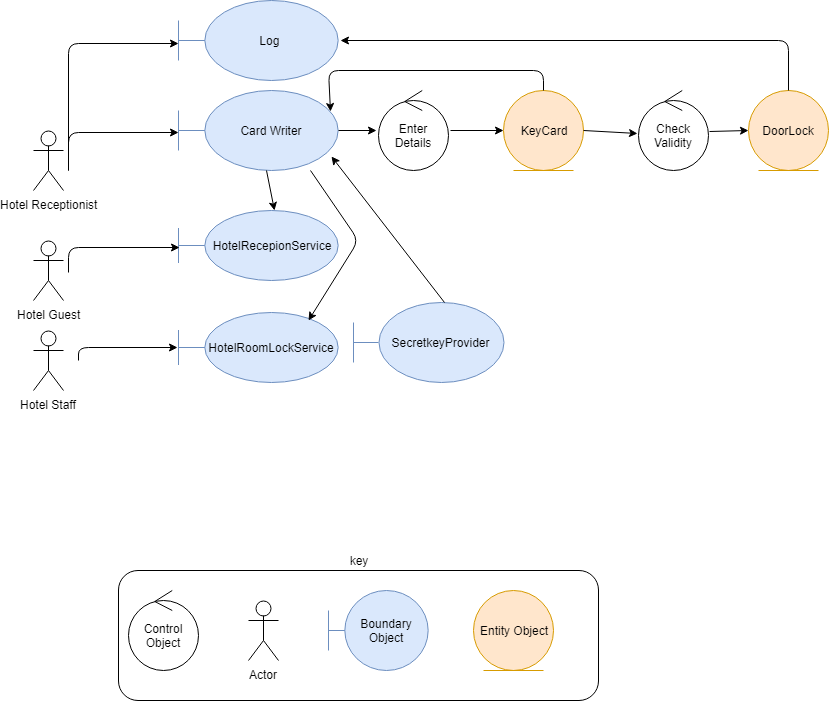

The diagram above was exported from draw.io. Its source (the exported page's mxGraphModel, read from the mxfile embedded in the PNG):
<mxGraphModel dx="726" dy="705" grid="1" gridSize="10" guides="1" tooltips="1" connect="1" arrows="1" fold="1" page="1" pageScale="1" pageWidth="1169" pageHeight="827" background="#ffffff" math="0" shadow="0">
  <root>
    <mxCell id="0" />
    <mxCell id="1" parent="0" />
    <mxCell id="15" value="key" style="rounded=1;whiteSpace=wrap;html=1;labelPosition=center;verticalLabelPosition=top;align=center;verticalAlign=bottom;" parent="1" vertex="1">
      <mxGeometry x="190" y="640" width="480" height="130" as="geometry" />
    </mxCell>
    <mxCell id="3" value="DoorLock" style="ellipse;shape=umlEntity;whiteSpace=wrap;html=1;fillColor=#ffe6cc;strokeColor=#d79b00;" parent="1" vertex="1">
      <mxGeometry x="820" y="160" width="80" height="80" as="geometry" />
    </mxCell>
    <mxCell id="4" value="KeyCard" style="ellipse;shape=umlEntity;whiteSpace=wrap;html=1;fillColor=#ffe6cc;strokeColor=#d79b00;" parent="1" vertex="1">
      <mxGeometry x="575" y="160" width="80" height="80" as="geometry" />
    </mxCell>
    <mxCell id="5" value="SecretkeyProvider" style="shape=umlBoundary;whiteSpace=wrap;html=1;fillColor=#dae8fc;strokeColor=#6c8ebf;" parent="1" vertex="1">
      <mxGeometry x="425" y="372" width="150" height="80" as="geometry" />
    </mxCell>
    <mxCell id="6" value="HotelRecepionService" style="shape=umlBoundary;whiteSpace=wrap;html=1;fillColor=#dae8fc;strokeColor=#6c8ebf;" parent="1" vertex="1">
      <mxGeometry x="250" y="280" width="160" height="70" as="geometry" />
    </mxCell>
    <mxCell id="7" value="HotelRoomLockService" style="shape=umlBoundary;whiteSpace=wrap;html=1;fillColor=#dae8fc;strokeColor=#6c8ebf;" parent="1" vertex="1">
      <mxGeometry x="250" y="382" width="160" height="70" as="geometry" />
    </mxCell>
    <mxCell id="8" value="Hotel Receptionist" style="shape=umlActor;verticalLabelPosition=bottom;labelBackgroundColor=#ffffff;verticalAlign=top;html=1;" parent="1" vertex="1">
      <mxGeometry x="105" y="200" width="30" height="60" as="geometry" />
    </mxCell>
    <mxCell id="9" value="Hotel Guest" style="shape=umlActor;verticalLabelPosition=bottom;labelBackgroundColor=#ffffff;verticalAlign=top;html=1;" parent="1" vertex="1">
      <mxGeometry x="105" y="310" width="30" height="60" as="geometry" />
    </mxCell>
    <mxCell id="10" value="Hotel Staff" style="shape=umlActor;verticalLabelPosition=bottom;labelBackgroundColor=#ffffff;verticalAlign=top;html=1;" parent="1" vertex="1">
      <mxGeometry x="105" y="400" width="30" height="60" as="geometry" />
    </mxCell>
    <mxCell id="11" value="Control Object" style="ellipse;shape=umlControl;whiteSpace=wrap;html=1;" parent="1" vertex="1">
      <mxGeometry x="200" y="660" width="70" height="80" as="geometry" />
    </mxCell>
    <mxCell id="12" value="Actor" style="shape=umlActor;verticalLabelPosition=bottom;labelBackgroundColor=#ffffff;verticalAlign=top;html=1;" parent="1" vertex="1">
      <mxGeometry x="320" y="670" width="30" height="60" as="geometry" />
    </mxCell>
    <mxCell id="13" value="Boundary Object" style="shape=umlBoundary;whiteSpace=wrap;html=1;fillColor=#dae8fc;strokeColor=#6c8ebf;" parent="1" vertex="1">
      <mxGeometry x="400" y="660" width="100" height="80" as="geometry" />
    </mxCell>
    <mxCell id="14" value="Entity Object" style="ellipse;shape=umlEntity;whiteSpace=wrap;html=1;fillColor=#ffe6cc;strokeColor=#d79b00;" parent="1" vertex="1">
      <mxGeometry x="545" y="660" width="80" height="80" as="geometry" />
    </mxCell>
    <mxCell id="17" value="" style="endArrow=classic;html=1;entryX=0.006;entryY=0.529;entryPerimeter=0;" edge="1" parent="1" target="6">
      <mxGeometry width="50" height="50" relative="1" as="geometry">
        <mxPoint x="140" y="342" as="sourcePoint" />
        <mxPoint x="120" y="790" as="targetPoint" />
        <Array as="points">
          <mxPoint x="140" y="317" />
        </Array>
      </mxGeometry>
    </mxCell>
    <mxCell id="19" value="" style="endArrow=classic;html=1;entryX=-0.006;entryY=0.5;entryPerimeter=0;" edge="1" parent="1" target="7">
      <mxGeometry width="50" height="50" relative="1" as="geometry">
        <mxPoint x="150" y="430" as="sourcePoint" />
        <mxPoint x="120" y="790" as="targetPoint" />
        <Array as="points">
          <mxPoint x="150" y="417" />
        </Array>
      </mxGeometry>
    </mxCell>
    <mxCell id="21" value="" style="endArrow=classic;html=1;entryX=0;entryY=0.525;entryPerimeter=0;" edge="1" parent="1" target="23">
      <mxGeometry width="50" height="50" relative="1" as="geometry">
        <mxPoint x="140" y="240" as="sourcePoint" />
        <mxPoint x="120" y="790" as="targetPoint" />
        <Array as="points">
          <mxPoint x="140" y="202" />
        </Array>
      </mxGeometry>
    </mxCell>
    <mxCell id="22" value="" style="endArrow=classic;html=1;entryX=0.956;entryY=0.825;entryPerimeter=0;exitX=0.607;exitY=-0.006;exitPerimeter=0;" edge="1" parent="1" source="5" target="23">
      <mxGeometry width="50" height="50" relative="1" as="geometry">
        <mxPoint x="70" y="878.5" as="sourcePoint" />
        <mxPoint x="120" y="828.5" as="targetPoint" />
      </mxGeometry>
    </mxCell>
    <mxCell id="23" value="Card Writer" style="shape=umlBoundary;whiteSpace=wrap;html=1;fillColor=#dae8fc;strokeColor=#6c8ebf;" vertex="1" parent="1">
      <mxGeometry x="250" y="160" width="160" height="80" as="geometry" />
    </mxCell>
    <mxCell id="24" value="" style="endArrow=classic;html=1;entryX=0.6;entryY=-0.007;entryPerimeter=0;" edge="1" parent="1" source="23" target="6">
      <mxGeometry width="50" height="50" relative="1" as="geometry">
        <mxPoint x="484" y="240" as="sourcePoint" />
        <mxPoint x="120" y="816.5" as="targetPoint" />
      </mxGeometry>
    </mxCell>
    <mxCell id="25" value="Enter Details" style="ellipse;shape=umlControl;whiteSpace=wrap;html=1;" vertex="1" parent="1">
      <mxGeometry x="450" y="160" width="70" height="80" as="geometry" />
    </mxCell>
    <mxCell id="26" value="" style="endArrow=classic;html=1;entryX=-0.029;entryY=0.5;entryPerimeter=0;" edge="1" parent="1" source="23" target="25">
      <mxGeometry width="50" height="50" relative="1" as="geometry">
        <mxPoint x="70" y="840" as="sourcePoint" />
        <mxPoint x="120" y="790" as="targetPoint" />
      </mxGeometry>
    </mxCell>
    <mxCell id="27" value="" style="endArrow=classic;html=1;exitX=0.825;exitY=1;exitPerimeter=0;" edge="1" parent="1" source="23">
      <mxGeometry width="50" height="50" relative="1" as="geometry">
        <mxPoint x="70" y="840" as="sourcePoint" />
        <mxPoint x="380" y="390" as="targetPoint" />
        <Array as="points">
          <mxPoint x="430" y="310" />
        </Array>
      </mxGeometry>
    </mxCell>
    <mxCell id="28" value="" style="endArrow=classic;html=1;entryX=0;entryY=0.5;" edge="1" parent="1" target="4">
      <mxGeometry width="50" height="50" relative="1" as="geometry">
        <mxPoint x="522" y="200" as="sourcePoint" />
        <mxPoint x="120" y="790" as="targetPoint" />
      </mxGeometry>
    </mxCell>
    <mxCell id="29" value="Check Validity" style="ellipse;shape=umlControl;whiteSpace=wrap;html=1;" vertex="1" parent="1">
      <mxGeometry x="710" y="160" width="70" height="80" as="geometry" />
    </mxCell>
    <mxCell id="30" value="" style="endArrow=classic;html=1;entryX=-0.014;entryY=0.538;entryPerimeter=0;exitX=1;exitY=0.5;" edge="1" parent="1" source="4" target="29">
      <mxGeometry width="50" height="50" relative="1" as="geometry">
        <mxPoint x="260" y="840" as="sourcePoint" />
        <mxPoint x="310" y="790" as="targetPoint" />
      </mxGeometry>
    </mxCell>
    <mxCell id="31" value="" style="endArrow=classic;html=1;entryX=0;entryY=0.5;exitX=1.014;exitY=0.513;exitPerimeter=0;" edge="1" parent="1" source="29" target="3">
      <mxGeometry width="50" height="50" relative="1" as="geometry">
        <mxPoint x="820" y="270" as="sourcePoint" />
        <mxPoint x="874" y="273" as="targetPoint" />
      </mxGeometry>
    </mxCell>
    <mxCell id="32" value="Log&amp;nbsp;" style="shape=umlBoundary;whiteSpace=wrap;html=1;fillColor=#dae8fc;strokeColor=#6c8ebf;" vertex="1" parent="1">
      <mxGeometry x="250" y="70" width="160" height="80" as="geometry" />
    </mxCell>
    <mxCell id="33" value="" style="endArrow=classic;html=1;entryX=1.013;entryY=0.5;entryPerimeter=0;exitX=0.5;exitY=0;" edge="1" parent="1" source="3" target="32">
      <mxGeometry width="50" height="50" relative="1" as="geometry">
        <mxPoint x="200" y="840" as="sourcePoint" />
        <mxPoint x="250" y="790" as="targetPoint" />
        <Array as="points">
          <mxPoint x="860" y="110" />
        </Array>
      </mxGeometry>
    </mxCell>
    <mxCell id="34" value="" style="endArrow=classic;html=1;entryX=0.95;entryY=0.263;entryPerimeter=0;exitX=0.5;exitY=0;" edge="1" parent="1" source="4" target="23">
      <mxGeometry width="50" height="50" relative="1" as="geometry">
        <mxPoint x="130" y="840" as="sourcePoint" />
        <mxPoint x="180" y="790" as="targetPoint" />
        <Array as="points">
          <mxPoint x="615" y="140" />
          <mxPoint x="400" y="140" />
        </Array>
      </mxGeometry>
    </mxCell>
    <mxCell id="35" value="" style="endArrow=classic;html=1;entryX=0;entryY=0.538;entryPerimeter=0;" edge="1" parent="1" target="32">
      <mxGeometry width="50" height="50" relative="1" as="geometry">
        <mxPoint x="140" y="240" as="sourcePoint" />
        <mxPoint x="300" y="142" as="targetPoint" />
        <Array as="points">
          <mxPoint x="140" y="113" />
        </Array>
      </mxGeometry>
    </mxCell>
  </root>
</mxGraphModel>